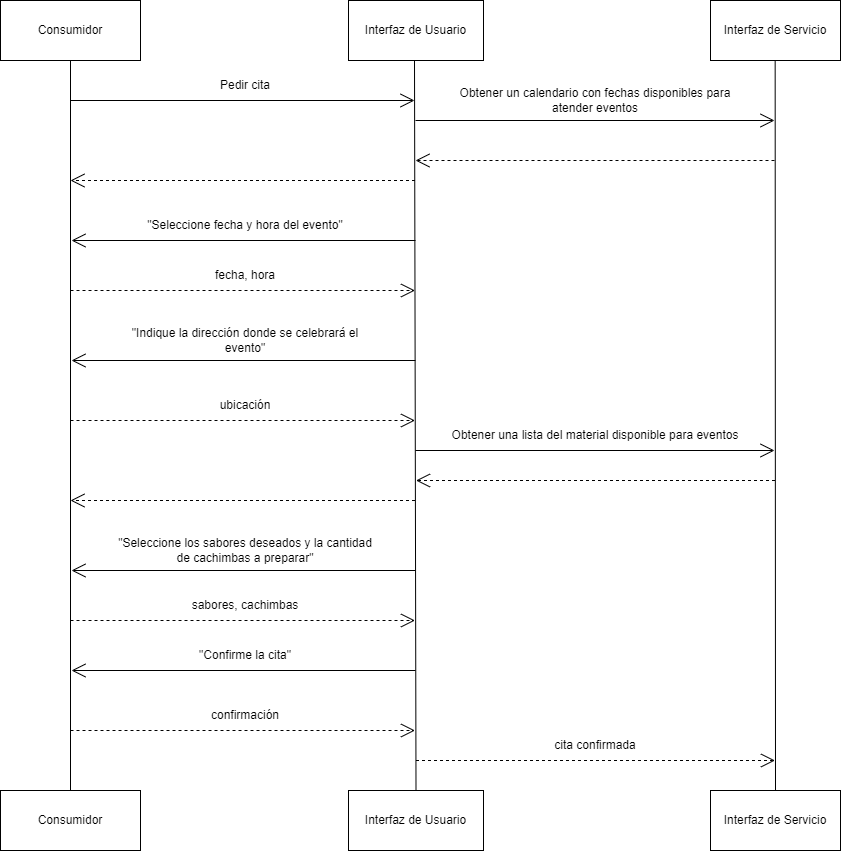

The diagram above was exported from draw.io. Its source (the exported page's mxGraphModel, read from the mxfile embedded in the PNG):
<mxGraphModel dx="2062" dy="1122" grid="1" gridSize="10" guides="1" tooltips="1" connect="1" arrows="1" fold="1" page="1" pageScale="1" pageWidth="850" pageHeight="1100" math="0" shadow="0">
  <root>
    <mxCell id="0" />
    <mxCell id="1" parent="0" />
    <mxCell id="_dKeo9MBeroR6XvePBwo-1" value="Consumidor" style="rounded=0;whiteSpace=wrap;html=1;" parent="1" vertex="1">
      <mxGeometry x="10" y="10" width="140" height="60" as="geometry" />
    </mxCell>
    <mxCell id="_dKeo9MBeroR6XvePBwo-2" value="Interfaz de Usuario" style="rounded=0;whiteSpace=wrap;html=1;" parent="1" vertex="1">
      <mxGeometry x="358" y="10" width="135" height="60" as="geometry" />
    </mxCell>
    <mxCell id="_dKeo9MBeroR6XvePBwo-3" value="Interfaz de Servicio" style="rounded=0;whiteSpace=wrap;html=1;" parent="1" vertex="1">
      <mxGeometry x="720" y="10" width="130" height="60" as="geometry" />
    </mxCell>
    <mxCell id="_dKeo9MBeroR6XvePBwo-4" value="" style="endArrow=none;html=1;rounded=0;entryX=0.5;entryY=1;entryDx=0;entryDy=0;exitX=0.5;exitY=0;exitDx=0;exitDy=0;" parent="1" source="_dKeo9MBeroR6XvePBwo-5" target="_dKeo9MBeroR6XvePBwo-1" edge="1">
      <mxGeometry width="50" height="50" relative="1" as="geometry">
        <mxPoint x="80" y="860" as="sourcePoint" />
        <mxPoint x="420" y="290" as="targetPoint" />
      </mxGeometry>
    </mxCell>
    <mxCell id="_dKeo9MBeroR6XvePBwo-5" value="Consumidor" style="rounded=0;whiteSpace=wrap;html=1;" parent="1" vertex="1">
      <mxGeometry x="10" y="800" width="140" height="60" as="geometry" />
    </mxCell>
    <mxCell id="_dKeo9MBeroR6XvePBwo-6" value="" style="endArrow=none;html=1;rounded=0;entryX=0.5;entryY=1;entryDx=0;entryDy=0;exitX=0.5;exitY=0;exitDx=0;exitDy=0;" parent="1" source="_dKeo9MBeroR6XvePBwo-8" edge="1">
      <mxGeometry width="50" height="50" relative="1" as="geometry">
        <mxPoint x="424" y="860" as="sourcePoint" />
        <mxPoint x="424" y="70" as="targetPoint" />
      </mxGeometry>
    </mxCell>
    <mxCell id="_dKeo9MBeroR6XvePBwo-7" value="" style="endArrow=none;html=1;rounded=0;entryX=0.5;entryY=1;entryDx=0;entryDy=0;exitX=0.5;exitY=0;exitDx=0;exitDy=0;" parent="1" source="_dKeo9MBeroR6XvePBwo-9" edge="1">
      <mxGeometry width="50" height="50" relative="1" as="geometry">
        <mxPoint x="785" y="760" as="sourcePoint" />
        <mxPoint x="784.66" y="70" as="targetPoint" />
      </mxGeometry>
    </mxCell>
    <mxCell id="_dKeo9MBeroR6XvePBwo-8" value="Interfaz de Usuario" style="rounded=0;whiteSpace=wrap;html=1;" parent="1" vertex="1">
      <mxGeometry x="358" y="800" width="135" height="60" as="geometry" />
    </mxCell>
    <mxCell id="_dKeo9MBeroR6XvePBwo-9" value="Interfaz de Servicio" style="rounded=0;whiteSpace=wrap;html=1;" parent="1" vertex="1">
      <mxGeometry x="720" y="800" width="130" height="60" as="geometry" />
    </mxCell>
    <mxCell id="z8_g2qYUdIKN-C0cErlo-2" value="" style="endArrow=open;endFill=1;endSize=12;html=1;rounded=0;strokeWidth=1;jumpSize=12;" parent="1" edge="1">
      <mxGeometry width="160" relative="1" as="geometry">
        <mxPoint x="80" y="110" as="sourcePoint" />
        <mxPoint x="424" y="110" as="targetPoint" />
      </mxGeometry>
    </mxCell>
    <mxCell id="z8_g2qYUdIKN-C0cErlo-3" value="Pedir cita" style="text;html=1;strokeColor=none;fillColor=none;align=center;verticalAlign=middle;whiteSpace=wrap;rounded=0;" parent="1" vertex="1">
      <mxGeometry x="120" y="80" width="270" height="30" as="geometry" />
    </mxCell>
    <mxCell id="z8_g2qYUdIKN-C0cErlo-4" value="" style="endArrow=open;endFill=1;endSize=12;html=1;rounded=0;strokeWidth=1;jumpSize=12;" parent="1" edge="1">
      <mxGeometry width="160" relative="1" as="geometry">
        <mxPoint x="425" y="130" as="sourcePoint" />
        <mxPoint x="784" y="130" as="targetPoint" />
      </mxGeometry>
    </mxCell>
    <mxCell id="z8_g2qYUdIKN-C0cErlo-5" value="Obtener un calendario con fechas disponibles para atender eventos" style="text;html=1;strokeColor=none;fillColor=none;align=center;verticalAlign=middle;whiteSpace=wrap;rounded=0;" parent="1" vertex="1">
      <mxGeometry x="460" y="90" width="290" height="40" as="geometry" />
    </mxCell>
    <mxCell id="z8_g2qYUdIKN-C0cErlo-6" value="" style="endArrow=open;endSize=12;dashed=1;html=1;rounded=0;strokeWidth=1;jumpSize=12;" parent="1" edge="1">
      <mxGeometry x="-0.375" y="110" width="160" relative="1" as="geometry">
        <mxPoint x="784.0000000000005" y="170" as="sourcePoint" />
        <mxPoint x="425.00000000000045" y="170" as="targetPoint" />
        <mxPoint as="offset" />
      </mxGeometry>
    </mxCell>
    <mxCell id="z8_g2qYUdIKN-C0cErlo-7" value="" style="endArrow=open;endSize=12;dashed=1;html=1;rounded=0;strokeWidth=1;jumpSize=12;" parent="1" edge="1">
      <mxGeometry x="-0.375" y="110" width="160" relative="1" as="geometry">
        <mxPoint x="424.50000000000045" y="190" as="sourcePoint" />
        <mxPoint x="80" y="190" as="targetPoint" />
        <mxPoint as="offset" />
      </mxGeometry>
    </mxCell>
    <mxCell id="z8_g2qYUdIKN-C0cErlo-8" value="" style="endArrow=open;endFill=1;endSize=12;html=1;rounded=0;strokeWidth=1;jumpSize=12;" parent="1" edge="1">
      <mxGeometry width="160" relative="1" as="geometry">
        <mxPoint x="425" y="250" as="sourcePoint" />
        <mxPoint x="81" y="250" as="targetPoint" />
      </mxGeometry>
    </mxCell>
    <mxCell id="z8_g2qYUdIKN-C0cErlo-9" value="&quot;Seleccione fecha y hora del evento&quot;" style="text;html=1;strokeColor=none;fillColor=none;align=center;verticalAlign=middle;whiteSpace=wrap;rounded=0;" parent="1" vertex="1">
      <mxGeometry x="120" y="220" width="270" height="30" as="geometry" />
    </mxCell>
    <mxCell id="z8_g2qYUdIKN-C0cErlo-10" value="" style="endArrow=open;endSize=12;dashed=1;html=1;rounded=0;strokeWidth=1;jumpSize=12;" parent="1" edge="1">
      <mxGeometry x="-0.375" y="110" width="160" relative="1" as="geometry">
        <mxPoint x="80" y="300" as="sourcePoint" />
        <mxPoint x="424.50000000000045" y="300" as="targetPoint" />
        <mxPoint as="offset" />
      </mxGeometry>
    </mxCell>
    <mxCell id="z8_g2qYUdIKN-C0cErlo-11" value="fecha, hora" style="text;html=1;strokeColor=none;fillColor=none;align=center;verticalAlign=middle;whiteSpace=wrap;rounded=0;" parent="1" vertex="1">
      <mxGeometry x="120" y="270" width="270" height="30" as="geometry" />
    </mxCell>
    <mxCell id="z8_g2qYUdIKN-C0cErlo-12" value="" style="endArrow=open;endFill=1;endSize=12;html=1;rounded=0;strokeWidth=1;jumpSize=12;" parent="1" edge="1">
      <mxGeometry width="160" relative="1" as="geometry">
        <mxPoint x="425.0000000000002" y="370" as="sourcePoint" />
        <mxPoint x="81" y="370" as="targetPoint" />
      </mxGeometry>
    </mxCell>
    <mxCell id="z8_g2qYUdIKN-C0cErlo-13" value="&quot;Indique la dirección donde se celebrará el evento&quot;" style="text;html=1;strokeColor=none;fillColor=none;align=center;verticalAlign=middle;whiteSpace=wrap;rounded=0;" parent="1" vertex="1">
      <mxGeometry x="120" y="330" width="270" height="40" as="geometry" />
    </mxCell>
    <mxCell id="z8_g2qYUdIKN-C0cErlo-14" value="" style="endArrow=open;endSize=12;dashed=1;html=1;rounded=0;strokeWidth=1;jumpSize=12;" parent="1" edge="1">
      <mxGeometry x="-0.375" y="110" width="160" relative="1" as="geometry">
        <mxPoint x="80" y="430" as="sourcePoint" />
        <mxPoint x="424.50000000000045" y="430" as="targetPoint" />
        <mxPoint as="offset" />
      </mxGeometry>
    </mxCell>
    <mxCell id="z8_g2qYUdIKN-C0cErlo-15" value="ubicación" style="text;html=1;strokeColor=none;fillColor=none;align=center;verticalAlign=middle;whiteSpace=wrap;rounded=0;" parent="1" vertex="1">
      <mxGeometry x="120" y="400" width="270" height="30" as="geometry" />
    </mxCell>
    <mxCell id="z8_g2qYUdIKN-C0cErlo-16" value="" style="endArrow=open;endFill=1;endSize=12;html=1;rounded=0;strokeWidth=1;jumpSize=12;" parent="1" edge="1">
      <mxGeometry width="160" relative="1" as="geometry">
        <mxPoint x="425.0000000000002" y="460" as="sourcePoint" />
        <mxPoint x="784" y="460" as="targetPoint" />
      </mxGeometry>
    </mxCell>
    <mxCell id="z8_g2qYUdIKN-C0cErlo-17" value="Obtener una lista del material disponible para eventos" style="text;html=1;strokeColor=none;fillColor=none;align=center;verticalAlign=middle;whiteSpace=wrap;rounded=0;" parent="1" vertex="1">
      <mxGeometry x="460" y="430" width="290" height="30" as="geometry" />
    </mxCell>
    <mxCell id="z8_g2qYUdIKN-C0cErlo-18" value="" style="endArrow=open;endSize=12;dashed=1;html=1;rounded=0;strokeWidth=1;jumpSize=12;" parent="1" edge="1">
      <mxGeometry x="-0.375" y="110" width="160" relative="1" as="geometry">
        <mxPoint x="784.5000000000005" y="490" as="sourcePoint" />
        <mxPoint x="425.50000000000045" y="490" as="targetPoint" />
        <mxPoint as="offset" />
      </mxGeometry>
    </mxCell>
    <mxCell id="z8_g2qYUdIKN-C0cErlo-19" value="" style="endArrow=open;endSize=12;dashed=1;html=1;rounded=0;strokeWidth=1;jumpSize=12;" parent="1" edge="1">
      <mxGeometry x="-0.375" y="110" width="160" relative="1" as="geometry">
        <mxPoint x="424.50000000000045" y="510" as="sourcePoint" />
        <mxPoint x="80" y="510" as="targetPoint" />
        <mxPoint as="offset" />
      </mxGeometry>
    </mxCell>
    <mxCell id="z8_g2qYUdIKN-C0cErlo-20" value="" style="endArrow=open;endFill=1;endSize=12;html=1;rounded=0;strokeWidth=1;jumpSize=12;" parent="1" edge="1">
      <mxGeometry width="160" relative="1" as="geometry">
        <mxPoint x="425.0000000000002" y="580" as="sourcePoint" />
        <mxPoint x="81" y="580" as="targetPoint" />
      </mxGeometry>
    </mxCell>
    <mxCell id="z8_g2qYUdIKN-C0cErlo-21" value="&quot;Seleccione los sabores deseados y la cantidad de cachimbas a preparar&quot;" style="text;html=1;strokeColor=none;fillColor=none;align=center;verticalAlign=middle;whiteSpace=wrap;rounded=0;" parent="1" vertex="1">
      <mxGeometry x="120" y="540" width="270" height="40" as="geometry" />
    </mxCell>
    <mxCell id="z8_g2qYUdIKN-C0cErlo-22" value="" style="endArrow=open;endSize=12;dashed=1;html=1;rounded=0;strokeWidth=1;jumpSize=12;" parent="1" edge="1">
      <mxGeometry x="-0.375" y="110" width="160" relative="1" as="geometry">
        <mxPoint x="80" y="630" as="sourcePoint" />
        <mxPoint x="424.50000000000045" y="630" as="targetPoint" />
        <mxPoint as="offset" />
      </mxGeometry>
    </mxCell>
    <mxCell id="z8_g2qYUdIKN-C0cErlo-23" value="sabores, cachimbas" style="text;html=1;strokeColor=none;fillColor=none;align=center;verticalAlign=middle;whiteSpace=wrap;rounded=0;" parent="1" vertex="1">
      <mxGeometry x="120" y="600" width="270" height="30" as="geometry" />
    </mxCell>
    <mxCell id="z8_g2qYUdIKN-C0cErlo-24" value="" style="endArrow=open;endFill=1;endSize=12;html=1;rounded=0;strokeWidth=1;jumpSize=12;" parent="1" edge="1">
      <mxGeometry width="160" relative="1" as="geometry">
        <mxPoint x="425.0000000000002" y="680" as="sourcePoint" />
        <mxPoint x="81" y="680" as="targetPoint" />
      </mxGeometry>
    </mxCell>
    <mxCell id="z8_g2qYUdIKN-C0cErlo-25" value="&quot;Confirme la cita&quot;" style="text;html=1;strokeColor=none;fillColor=none;align=center;verticalAlign=middle;whiteSpace=wrap;rounded=0;" parent="1" vertex="1">
      <mxGeometry x="120" y="650" width="270" height="30" as="geometry" />
    </mxCell>
    <mxCell id="z8_g2qYUdIKN-C0cErlo-26" value="" style="endArrow=open;endSize=12;dashed=1;html=1;rounded=0;strokeWidth=1;jumpSize=12;" parent="1" edge="1">
      <mxGeometry x="-0.375" y="110" width="160" relative="1" as="geometry">
        <mxPoint x="80" y="740" as="sourcePoint" />
        <mxPoint x="424.50000000000045" y="740" as="targetPoint" />
        <mxPoint as="offset" />
      </mxGeometry>
    </mxCell>
    <mxCell id="z8_g2qYUdIKN-C0cErlo-27" value="confirmación" style="text;html=1;strokeColor=none;fillColor=none;align=center;verticalAlign=middle;whiteSpace=wrap;rounded=0;" parent="1" vertex="1">
      <mxGeometry x="120" y="710" width="270" height="30" as="geometry" />
    </mxCell>
    <mxCell id="z8_g2qYUdIKN-C0cErlo-28" value="" style="endArrow=open;endSize=12;dashed=1;html=1;rounded=0;strokeWidth=1;jumpSize=12;" parent="1" edge="1">
      <mxGeometry x="-0.375" y="110" width="160" relative="1" as="geometry">
        <mxPoint x="425.50000000000045" y="770" as="sourcePoint" />
        <mxPoint x="784.5000000000005" y="770" as="targetPoint" />
        <mxPoint as="offset" />
      </mxGeometry>
    </mxCell>
    <mxCell id="z8_g2qYUdIKN-C0cErlo-29" value="cita confirmada" style="text;html=1;strokeColor=none;fillColor=none;align=center;verticalAlign=middle;whiteSpace=wrap;rounded=0;" parent="1" vertex="1">
      <mxGeometry x="470" y="740" width="270" height="30" as="geometry" />
    </mxCell>
  </root>
</mxGraphModel>